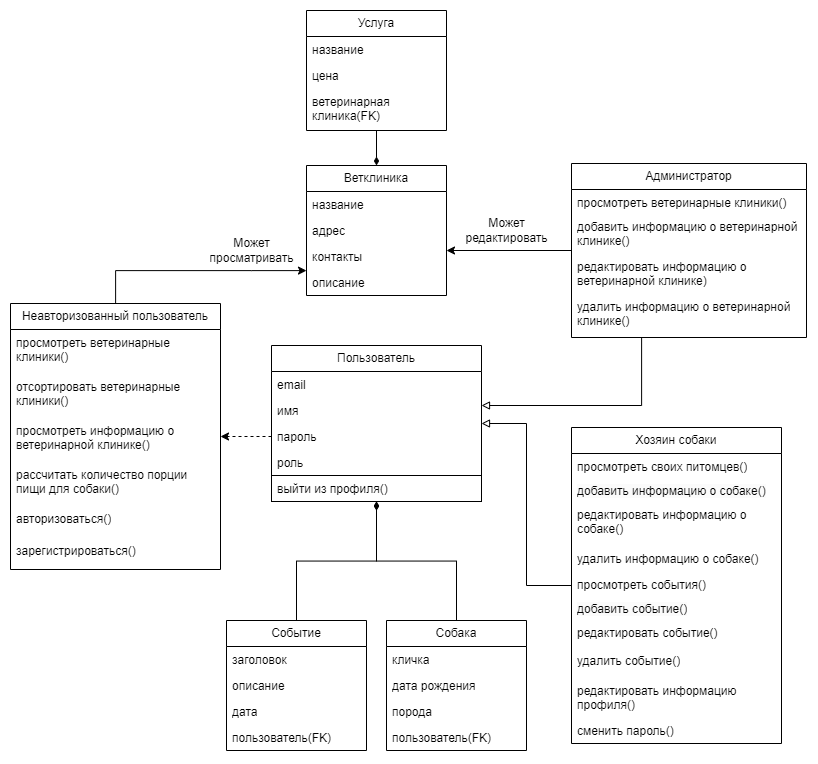

The diagram above was exported from draw.io. Its source (the exported page's mxGraphModel, read from the mxfile embedded in the PNG):
<mxGraphModel dx="2120" dy="953" grid="1" gridSize="10" guides="1" tooltips="1" connect="1" arrows="1" fold="1" page="1" pageScale="1" pageWidth="827" pageHeight="1169" math="0" shadow="0">
  <root>
    <mxCell id="0" />
    <mxCell id="1" parent="0" />
    <mxCell id="xsGjZIb9KaFovpJKVIiK-1" value="Ветклиника" style="swimlane;fontStyle=0;childLayout=stackLayout;horizontal=1;startSize=26;fillColor=none;horizontalStack=0;resizeParent=1;resizeParentMax=0;resizeLast=0;collapsible=1;marginBottom=0;whiteSpace=wrap;html=1;" parent="1" vertex="1">
      <mxGeometry x="312" y="275" width="140" height="130" as="geometry" />
    </mxCell>
    <mxCell id="xsGjZIb9KaFovpJKVIiK-2" value="название" style="text;strokeColor=none;fillColor=none;align=left;verticalAlign=top;spacingLeft=4;spacingRight=4;overflow=hidden;rotatable=0;points=[[0,0.5],[1,0.5]];portConstraint=eastwest;whiteSpace=wrap;html=1;" parent="xsGjZIb9KaFovpJKVIiK-1" vertex="1">
      <mxGeometry y="26" width="140" height="26" as="geometry" />
    </mxCell>
    <mxCell id="xsGjZIb9KaFovpJKVIiK-134" value="адрес" style="text;strokeColor=none;fillColor=none;align=left;verticalAlign=top;spacingLeft=4;spacingRight=4;overflow=hidden;rotatable=0;points=[[0,0.5],[1,0.5]];portConstraint=eastwest;whiteSpace=wrap;html=1;" parent="xsGjZIb9KaFovpJKVIiK-1" vertex="1">
      <mxGeometry y="52" width="140" height="26" as="geometry" />
    </mxCell>
    <mxCell id="xsGjZIb9KaFovpJKVIiK-133" value="контакты" style="text;strokeColor=none;fillColor=none;align=left;verticalAlign=top;spacingLeft=4;spacingRight=4;overflow=hidden;rotatable=0;points=[[0,0.5],[1,0.5]];portConstraint=eastwest;whiteSpace=wrap;html=1;" parent="xsGjZIb9KaFovpJKVIiK-1" vertex="1">
      <mxGeometry y="78" width="140" height="26" as="geometry" />
    </mxCell>
    <mxCell id="xsGjZIb9KaFovpJKVIiK-132" value="описание" style="text;strokeColor=none;fillColor=none;align=left;verticalAlign=top;spacingLeft=4;spacingRight=4;overflow=hidden;rotatable=0;points=[[0,0.5],[1,0.5]];portConstraint=eastwest;whiteSpace=wrap;html=1;" parent="xsGjZIb9KaFovpJKVIiK-1" vertex="1">
      <mxGeometry y="104" width="140" height="26" as="geometry" />
    </mxCell>
    <mxCell id="xsGjZIb9KaFovpJKVIiK-136" style="edgeStyle=orthogonalEdgeStyle;rounded=0;orthogonalLoop=1;jettySize=auto;html=1;endArrow=diamondThin;endFill=1;" parent="1" source="xsGjZIb9KaFovpJKVIiK-6" target="xsGjZIb9KaFovpJKVIiK-1" edge="1">
      <mxGeometry relative="1" as="geometry" />
    </mxCell>
    <mxCell id="xsGjZIb9KaFovpJKVIiK-6" value="Услуга" style="swimlane;fontStyle=0;childLayout=stackLayout;horizontal=1;startSize=26;fillColor=none;horizontalStack=0;resizeParent=1;resizeParentMax=0;resizeLast=0;collapsible=1;marginBottom=0;whiteSpace=wrap;html=1;" parent="1" vertex="1">
      <mxGeometry x="312" y="120" width="140" height="120" as="geometry" />
    </mxCell>
    <mxCell id="xsGjZIb9KaFovpJKVIiK-7" value="название" style="text;strokeColor=none;fillColor=none;align=left;verticalAlign=top;spacingLeft=4;spacingRight=4;overflow=hidden;rotatable=0;points=[[0,0.5],[1,0.5]];portConstraint=eastwest;whiteSpace=wrap;html=1;" parent="xsGjZIb9KaFovpJKVIiK-6" vertex="1">
      <mxGeometry y="26" width="140" height="26" as="geometry" />
    </mxCell>
    <mxCell id="xsGjZIb9KaFovpJKVIiK-8" value="цена" style="text;strokeColor=none;fillColor=none;align=left;verticalAlign=top;spacingLeft=4;spacingRight=4;overflow=hidden;rotatable=0;points=[[0,0.5],[1,0.5]];portConstraint=eastwest;whiteSpace=wrap;html=1;" parent="xsGjZIb9KaFovpJKVIiK-6" vertex="1">
      <mxGeometry y="52" width="140" height="26" as="geometry" />
    </mxCell>
    <mxCell id="xsGjZIb9KaFovpJKVIiK-9" value="ветеринарная клиника(FK)" style="text;strokeColor=none;fillColor=none;align=left;verticalAlign=top;spacingLeft=4;spacingRight=4;overflow=hidden;rotatable=0;points=[[0,0.5],[1,0.5]];portConstraint=eastwest;whiteSpace=wrap;html=1;" parent="xsGjZIb9KaFovpJKVIiK-6" vertex="1">
      <mxGeometry y="78" width="140" height="42" as="geometry" />
    </mxCell>
    <mxCell id="xsGjZIb9KaFovpJKVIiK-130" style="edgeStyle=orthogonalEdgeStyle;rounded=0;orthogonalLoop=1;jettySize=auto;html=1;endArrow=diamondThin;endFill=1;" parent="1" source="xsGjZIb9KaFovpJKVIiK-16" target="xsGjZIb9KaFovpJKVIiK-23" edge="1">
      <mxGeometry relative="1" as="geometry">
        <mxPoint x="382" y="470" as="targetPoint" />
      </mxGeometry>
    </mxCell>
    <mxCell id="xsGjZIb9KaFovpJKVIiK-16" value="Событие" style="swimlane;fontStyle=0;childLayout=stackLayout;horizontal=1;startSize=26;fillColor=none;horizontalStack=0;resizeParent=1;resizeParentMax=0;resizeLast=0;collapsible=1;marginBottom=0;whiteSpace=wrap;html=1;" parent="1" vertex="1">
      <mxGeometry x="232" y="730" width="140" height="130" as="geometry" />
    </mxCell>
    <mxCell id="xsGjZIb9KaFovpJKVIiK-109" value="заголовок" style="text;strokeColor=none;fillColor=none;align=left;verticalAlign=top;spacingLeft=4;spacingRight=4;overflow=hidden;rotatable=0;points=[[0,0.5],[1,0.5]];portConstraint=eastwest;whiteSpace=wrap;html=1;" parent="xsGjZIb9KaFovpJKVIiK-16" vertex="1">
      <mxGeometry y="26" width="140" height="26" as="geometry" />
    </mxCell>
    <mxCell id="xsGjZIb9KaFovpJKVIiK-112" value="описание" style="text;strokeColor=none;fillColor=none;align=left;verticalAlign=top;spacingLeft=4;spacingRight=4;overflow=hidden;rotatable=0;points=[[0,0.5],[1,0.5]];portConstraint=eastwest;whiteSpace=wrap;html=1;" parent="xsGjZIb9KaFovpJKVIiK-16" vertex="1">
      <mxGeometry y="52" width="140" height="26" as="geometry" />
    </mxCell>
    <mxCell id="xsGjZIb9KaFovpJKVIiK-110" value="дата" style="text;strokeColor=none;fillColor=none;align=left;verticalAlign=top;spacingLeft=4;spacingRight=4;overflow=hidden;rotatable=0;points=[[0,0.5],[1,0.5]];portConstraint=eastwest;whiteSpace=wrap;html=1;" parent="xsGjZIb9KaFovpJKVIiK-16" vertex="1">
      <mxGeometry y="78" width="140" height="26" as="geometry" />
    </mxCell>
    <mxCell id="xsGjZIb9KaFovpJKVIiK-18" value="пользователь(FK)" style="text;strokeColor=none;fillColor=none;align=left;verticalAlign=top;spacingLeft=4;spacingRight=4;overflow=hidden;rotatable=0;points=[[0,0.5],[1,0.5]];portConstraint=eastwest;whiteSpace=wrap;html=1;" parent="xsGjZIb9KaFovpJKVIiK-16" vertex="1">
      <mxGeometry y="104" width="140" height="26" as="geometry" />
    </mxCell>
    <mxCell id="xsGjZIb9KaFovpJKVIiK-23" value="Пользователь" style="swimlane;fontStyle=0;childLayout=stackLayout;horizontal=1;startSize=26;fillColor=none;horizontalStack=0;resizeParent=1;resizeParentMax=0;resizeLast=0;collapsible=1;marginBottom=0;whiteSpace=wrap;html=1;" parent="1" vertex="1">
      <mxGeometry x="277" y="455" width="210" height="156" as="geometry" />
    </mxCell>
    <mxCell id="xsGjZIb9KaFovpJKVIiK-24" value="email" style="text;strokeColor=none;fillColor=none;align=left;verticalAlign=top;spacingLeft=4;spacingRight=4;overflow=hidden;rotatable=0;points=[[0,0.5],[1,0.5]];portConstraint=eastwest;whiteSpace=wrap;html=1;" parent="xsGjZIb9KaFovpJKVIiK-23" vertex="1">
      <mxGeometry y="26" width="210" height="26" as="geometry" />
    </mxCell>
    <mxCell id="xsGjZIb9KaFovpJKVIiK-25" value="имя" style="text;strokeColor=none;fillColor=none;align=left;verticalAlign=top;spacingLeft=4;spacingRight=4;overflow=hidden;rotatable=0;points=[[0,0.5],[1,0.5]];portConstraint=eastwest;whiteSpace=wrap;html=1;" parent="xsGjZIb9KaFovpJKVIiK-23" vertex="1">
      <mxGeometry y="52" width="210" height="26" as="geometry" />
    </mxCell>
    <mxCell id="xsGjZIb9KaFovpJKVIiK-26" value="пароль" style="text;strokeColor=none;fillColor=none;align=left;verticalAlign=top;spacingLeft=4;spacingRight=4;overflow=hidden;rotatable=0;points=[[0,0.5],[1,0.5]];portConstraint=eastwest;whiteSpace=wrap;html=1;" parent="xsGjZIb9KaFovpJKVIiK-23" vertex="1">
      <mxGeometry y="78" width="210" height="26" as="geometry" />
    </mxCell>
    <mxCell id="xsGjZIb9KaFovpJKVIiK-27" value="роль" style="text;strokeColor=none;fillColor=none;align=left;verticalAlign=top;spacingLeft=4;spacingRight=4;overflow=hidden;rotatable=0;points=[[0,0.5],[1,0.5]];portConstraint=eastwest;whiteSpace=wrap;html=1;" parent="xsGjZIb9KaFovpJKVIiK-23" vertex="1">
      <mxGeometry y="104" width="210" height="26" as="geometry" />
    </mxCell>
    <mxCell id="xsGjZIb9KaFovpJKVIiK-31" value="выйти из профиля()" style="text;strokeColor=default;fillColor=none;align=left;verticalAlign=top;spacingLeft=4;spacingRight=4;overflow=hidden;rotatable=0;points=[[0,0.5],[1,0.5]];portConstraint=eastwest;whiteSpace=wrap;html=1;perimeterSpacing=0;" parent="xsGjZIb9KaFovpJKVIiK-23" vertex="1">
      <mxGeometry y="130" width="210" height="26" as="geometry" />
    </mxCell>
    <mxCell id="xsGjZIb9KaFovpJKVIiK-140" style="edgeStyle=orthogonalEdgeStyle;rounded=0;orthogonalLoop=1;jettySize=auto;html=1;" parent="1" source="xsGjZIb9KaFovpJKVIiK-41" target="xsGjZIb9KaFovpJKVIiK-1" edge="1">
      <mxGeometry relative="1" as="geometry">
        <Array as="points">
          <mxPoint x="257" y="380" />
          <mxPoint x="257" y="380" />
        </Array>
      </mxGeometry>
    </mxCell>
    <mxCell id="xsGjZIb9KaFovpJKVIiK-41" value="Неавторизованный пользователь" style="swimlane;fontStyle=0;childLayout=stackLayout;horizontal=1;startSize=26;fillColor=none;horizontalStack=0;resizeParent=1;resizeParentMax=0;resizeLast=0;collapsible=1;marginBottom=0;whiteSpace=wrap;html=1;" parent="1" vertex="1">
      <mxGeometry x="16" y="413" width="210" height="266" as="geometry" />
    </mxCell>
    <mxCell id="xsGjZIb9KaFovpJKVIiK-93" value="просмотреть ветеринарные клиники()" style="text;strokeColor=none;fillColor=none;align=left;verticalAlign=top;spacingLeft=4;spacingRight=4;overflow=hidden;rotatable=0;points=[[0,0.5],[1,0.5]];portConstraint=eastwest;whiteSpace=wrap;html=1;perimeterSpacing=0;" parent="xsGjZIb9KaFovpJKVIiK-41" vertex="1">
      <mxGeometry y="26" width="210" height="44" as="geometry" />
    </mxCell>
    <mxCell id="xsGjZIb9KaFovpJKVIiK-94" value="отсортировать ветеринарные клиники()" style="text;strokeColor=none;fillColor=none;align=left;verticalAlign=top;spacingLeft=4;spacingRight=4;overflow=hidden;rotatable=0;points=[[0,0.5],[1,0.5]];portConstraint=eastwest;whiteSpace=wrap;html=1;perimeterSpacing=0;" parent="xsGjZIb9KaFovpJKVIiK-41" vertex="1">
      <mxGeometry y="70" width="210" height="44" as="geometry" />
    </mxCell>
    <mxCell id="xsGjZIb9KaFovpJKVIiK-95" value="просмотреть информацию о ветеринарной клинике()" style="text;strokeColor=none;fillColor=none;align=left;verticalAlign=top;spacingLeft=4;spacingRight=4;overflow=hidden;rotatable=0;points=[[0,0.5],[1,0.5]];portConstraint=eastwest;whiteSpace=wrap;html=1;perimeterSpacing=0;" parent="xsGjZIb9KaFovpJKVIiK-41" vertex="1">
      <mxGeometry y="114" width="210" height="44" as="geometry" />
    </mxCell>
    <mxCell id="xsGjZIb9KaFovpJKVIiK-99" value="рассчитать количество порции пищи для собаки()" style="text;strokeColor=none;fillColor=none;align=left;verticalAlign=top;spacingLeft=4;spacingRight=4;overflow=hidden;rotatable=0;points=[[0,0.5],[1,0.5]];portConstraint=eastwest;whiteSpace=wrap;html=1;perimeterSpacing=0;" parent="xsGjZIb9KaFovpJKVIiK-41" vertex="1">
      <mxGeometry y="158" width="210" height="44" as="geometry" />
    </mxCell>
    <mxCell id="xsGjZIb9KaFovpJKVIiK-100" value="авторизоваться()" style="text;strokeColor=none;fillColor=none;align=left;verticalAlign=top;spacingLeft=4;spacingRight=4;overflow=hidden;rotatable=0;points=[[0,0.5],[1,0.5]];portConstraint=eastwest;whiteSpace=wrap;html=1;perimeterSpacing=0;" parent="xsGjZIb9KaFovpJKVIiK-41" vertex="1">
      <mxGeometry y="202" width="210" height="32" as="geometry" />
    </mxCell>
    <mxCell id="xsGjZIb9KaFovpJKVIiK-101" value="зарегистрироваться()" style="text;strokeColor=none;fillColor=none;align=left;verticalAlign=top;spacingLeft=4;spacingRight=4;overflow=hidden;rotatable=0;points=[[0,0.5],[1,0.5]];portConstraint=eastwest;whiteSpace=wrap;html=1;perimeterSpacing=0;" parent="xsGjZIb9KaFovpJKVIiK-41" vertex="1">
      <mxGeometry y="234" width="210" height="32" as="geometry" />
    </mxCell>
    <mxCell id="xsGjZIb9KaFovpJKVIiK-131" style="edgeStyle=orthogonalEdgeStyle;rounded=0;orthogonalLoop=1;jettySize=auto;html=1;endArrow=block;endFill=0;" parent="1" source="xsGjZIb9KaFovpJKVIiK-50" target="xsGjZIb9KaFovpJKVIiK-23" edge="1">
      <mxGeometry relative="1" as="geometry">
        <Array as="points">
          <mxPoint x="647" y="282" />
          <mxPoint x="647" y="515" />
        </Array>
      </mxGeometry>
    </mxCell>
    <mxCell id="xsGjZIb9KaFovpJKVIiK-142" style="edgeStyle=orthogonalEdgeStyle;rounded=0;orthogonalLoop=1;jettySize=auto;html=1;" parent="1" source="xsGjZIb9KaFovpJKVIiK-50" target="xsGjZIb9KaFovpJKVIiK-1" edge="1">
      <mxGeometry relative="1" as="geometry">
        <Array as="points">
          <mxPoint x="579" y="340" />
        </Array>
      </mxGeometry>
    </mxCell>
    <mxCell id="xsGjZIb9KaFovpJKVIiK-50" value="Администратор" style="swimlane;fontStyle=0;childLayout=stackLayout;horizontal=1;startSize=26;fillColor=none;horizontalStack=0;resizeParent=1;resizeParentMax=0;resizeLast=0;collapsible=1;marginBottom=0;whiteSpace=wrap;html=1;" parent="1" vertex="1">
      <mxGeometry x="577" y="273" width="235" height="174" as="geometry" />
    </mxCell>
    <mxCell id="xsGjZIb9KaFovpJKVIiK-82" value="просмотреть ветеринарные клиники()" style="text;strokeColor=none;fillColor=none;align=left;verticalAlign=top;spacingLeft=4;spacingRight=4;overflow=hidden;rotatable=0;points=[[0,0.5],[1,0.5]];portConstraint=eastwest;whiteSpace=wrap;html=1;perimeterSpacing=0;" parent="xsGjZIb9KaFovpJKVIiK-50" vertex="1">
      <mxGeometry y="26" width="235" height="24" as="geometry" />
    </mxCell>
    <mxCell id="xsGjZIb9KaFovpJKVIiK-78" value="добавить информацию о ветеринарной клинике()" style="text;strokeColor=none;fillColor=none;align=left;verticalAlign=top;spacingLeft=4;spacingRight=4;overflow=hidden;rotatable=0;points=[[0,0.5],[1,0.5]];portConstraint=eastwest;whiteSpace=wrap;html=1;perimeterSpacing=0;" parent="xsGjZIb9KaFovpJKVIiK-50" vertex="1">
      <mxGeometry y="50" width="235" height="40" as="geometry" />
    </mxCell>
    <mxCell id="xsGjZIb9KaFovpJKVIiK-79" value="редактировать информацию о ветеринарной клинике)" style="text;strokeColor=none;fillColor=none;align=left;verticalAlign=top;spacingLeft=4;spacingRight=4;overflow=hidden;rotatable=0;points=[[0,0.5],[1,0.5]];portConstraint=eastwest;whiteSpace=wrap;html=1;perimeterSpacing=0;" parent="xsGjZIb9KaFovpJKVIiK-50" vertex="1">
      <mxGeometry y="90" width="235" height="40" as="geometry" />
    </mxCell>
    <mxCell id="xsGjZIb9KaFovpJKVIiK-80" value="удалить информацию о ветеринарной клинике()" style="text;strokeColor=none;fillColor=none;align=left;verticalAlign=top;spacingLeft=4;spacingRight=4;overflow=hidden;rotatable=0;points=[[0,0.5],[1,0.5]];portConstraint=eastwest;whiteSpace=wrap;html=1;perimeterSpacing=0;" parent="xsGjZIb9KaFovpJKVIiK-50" vertex="1">
      <mxGeometry y="130" width="235" height="44" as="geometry" />
    </mxCell>
    <mxCell id="xsGjZIb9KaFovpJKVIiK-138" style="edgeStyle=orthogonalEdgeStyle;rounded=0;orthogonalLoop=1;jettySize=auto;html=1;endArrow=block;endFill=0;" parent="1" source="xsGjZIb9KaFovpJKVIiK-53" target="xsGjZIb9KaFovpJKVIiK-23" edge="1">
      <mxGeometry relative="1" as="geometry" />
    </mxCell>
    <mxCell id="xsGjZIb9KaFovpJKVIiK-53" value="Хозяин собаки" style="swimlane;fontStyle=0;childLayout=stackLayout;horizontal=1;startSize=26;fillColor=none;horizontalStack=0;resizeParent=1;resizeParentMax=0;resizeLast=0;collapsible=1;marginBottom=0;whiteSpace=wrap;html=1;" parent="1" vertex="1">
      <mxGeometry x="577" y="537" width="210" height="316" as="geometry" />
    </mxCell>
    <mxCell id="xsGjZIb9KaFovpJKVIiK-72" value="просмотреть своих питомцев()" style="text;strokeColor=none;fillColor=none;align=left;verticalAlign=top;spacingLeft=4;spacingRight=4;overflow=hidden;rotatable=0;points=[[0,0.5],[1,0.5]];portConstraint=eastwest;whiteSpace=wrap;html=1;perimeterSpacing=0;" parent="xsGjZIb9KaFovpJKVIiK-53" vertex="1">
      <mxGeometry y="26" width="210" height="24" as="geometry" />
    </mxCell>
    <mxCell id="xsGjZIb9KaFovpJKVIiK-63" value="&lt;span style=&quot;color: rgb(0, 0, 0); font-family: Helvetica; font-size: 12px; font-style: normal; font-variant-ligatures: normal; font-variant-caps: normal; font-weight: 400; letter-spacing: normal; orphans: 2; text-align: left; text-indent: 0px; text-transform: none; widows: 2; word-spacing: 0px; -webkit-text-stroke-width: 0px; background-color: rgb(251, 251, 251); text-decoration-thickness: initial; text-decoration-style: initial; text-decoration-color: initial; float: none; display: inline !important;&quot;&gt;добавить информацию о собаке()&lt;/span&gt;" style="text;strokeColor=none;fillColor=none;align=left;verticalAlign=top;spacingLeft=4;spacingRight=4;overflow=hidden;rotatable=0;points=[[0,0.5],[1,0.5]];portConstraint=eastwest;whiteSpace=wrap;html=1;perimeterSpacing=0;" parent="xsGjZIb9KaFovpJKVIiK-53" vertex="1">
      <mxGeometry y="50" width="210" height="24" as="geometry" />
    </mxCell>
    <mxCell id="xsGjZIb9KaFovpJKVIiK-58" value="редактировать информацию о собаке()" style="text;strokeColor=none;fillColor=none;align=left;verticalAlign=top;spacingLeft=4;spacingRight=4;overflow=hidden;rotatable=0;points=[[0,0.5],[1,0.5]];portConstraint=eastwest;whiteSpace=wrap;html=1;perimeterSpacing=0;" parent="xsGjZIb9KaFovpJKVIiK-53" vertex="1">
      <mxGeometry y="74" width="210" height="44" as="geometry" />
    </mxCell>
    <mxCell id="xsGjZIb9KaFovpJKVIiK-64" value="удалить информацию о собаке()" style="text;strokeColor=none;fillColor=none;align=left;verticalAlign=top;spacingLeft=4;spacingRight=4;overflow=hidden;rotatable=0;points=[[0,0.5],[1,0.5]];portConstraint=eastwest;whiteSpace=wrap;html=1;perimeterSpacing=0;" parent="xsGjZIb9KaFovpJKVIiK-53" vertex="1">
      <mxGeometry y="118" width="210" height="26" as="geometry" />
    </mxCell>
    <mxCell id="xsGjZIb9KaFovpJKVIiK-73" value="просмотреть события()" style="text;strokeColor=none;fillColor=none;align=left;verticalAlign=top;spacingLeft=4;spacingRight=4;overflow=hidden;rotatable=0;points=[[0,0.5],[1,0.5]];portConstraint=eastwest;whiteSpace=wrap;html=1;perimeterSpacing=0;" parent="xsGjZIb9KaFovpJKVIiK-53" vertex="1">
      <mxGeometry y="144" width="210" height="24" as="geometry" />
    </mxCell>
    <mxCell id="xsGjZIb9KaFovpJKVIiK-70" value="&lt;span style=&quot;color: rgb(0, 0, 0); font-family: Helvetica; font-size: 12px; font-style: normal; font-variant-ligatures: normal; font-variant-caps: normal; font-weight: 400; letter-spacing: normal; orphans: 2; text-align: left; text-indent: 0px; text-transform: none; widows: 2; word-spacing: 0px; -webkit-text-stroke-width: 0px; background-color: rgb(251, 251, 251); text-decoration-thickness: initial; text-decoration-style: initial; text-decoration-color: initial; float: none; display: inline !important;&quot;&gt;добавить событие()&lt;/span&gt;" style="text;strokeColor=none;fillColor=none;align=left;verticalAlign=top;spacingLeft=4;spacingRight=4;overflow=hidden;rotatable=0;points=[[0,0.5],[1,0.5]];portConstraint=eastwest;whiteSpace=wrap;html=1;perimeterSpacing=0;" parent="xsGjZIb9KaFovpJKVIiK-53" vertex="1">
      <mxGeometry y="168" width="210" height="24" as="geometry" />
    </mxCell>
    <mxCell id="xsGjZIb9KaFovpJKVIiK-71" value="редактировать событие()" style="text;strokeColor=none;fillColor=none;align=left;verticalAlign=top;spacingLeft=4;spacingRight=4;overflow=hidden;rotatable=0;points=[[0,0.5],[1,0.5]];portConstraint=eastwest;whiteSpace=wrap;html=1;perimeterSpacing=0;" parent="xsGjZIb9KaFovpJKVIiK-53" vertex="1">
      <mxGeometry y="192" width="210" height="28" as="geometry" />
    </mxCell>
    <mxCell id="xsGjZIb9KaFovpJKVIiK-69" value="удалить событие()" style="text;strokeColor=none;fillColor=none;align=left;verticalAlign=top;spacingLeft=4;spacingRight=4;overflow=hidden;rotatable=0;points=[[0,0.5],[1,0.5]];portConstraint=eastwest;whiteSpace=wrap;html=1;perimeterSpacing=0;" parent="xsGjZIb9KaFovpJKVIiK-53" vertex="1">
      <mxGeometry y="220" width="210" height="30" as="geometry" />
    </mxCell>
    <mxCell id="xsGjZIb9KaFovpJKVIiK-65" value="редактировать информацию профиля()" style="text;strokeColor=none;fillColor=none;align=left;verticalAlign=top;spacingLeft=4;spacingRight=4;overflow=hidden;rotatable=0;points=[[0,0.5],[1,0.5]];portConstraint=eastwest;whiteSpace=wrap;html=1;perimeterSpacing=0;" parent="xsGjZIb9KaFovpJKVIiK-53" vertex="1">
      <mxGeometry y="250" width="210" height="40" as="geometry" />
    </mxCell>
    <mxCell id="xsGjZIb9KaFovpJKVIiK-67" value="сменить пароль()" style="text;strokeColor=none;fillColor=none;align=left;verticalAlign=top;spacingLeft=4;spacingRight=4;overflow=hidden;rotatable=0;points=[[0,0.5],[1,0.5]];portConstraint=eastwest;whiteSpace=wrap;html=1;perimeterSpacing=0;" parent="xsGjZIb9KaFovpJKVIiK-53" vertex="1">
      <mxGeometry y="290" width="210" height="26" as="geometry" />
    </mxCell>
    <mxCell id="xsGjZIb9KaFovpJKVIiK-113" value="Собака" style="swimlane;fontStyle=0;childLayout=stackLayout;horizontal=1;startSize=26;fillColor=none;horizontalStack=0;resizeParent=1;resizeParentMax=0;resizeLast=0;collapsible=1;marginBottom=0;whiteSpace=wrap;html=1;" parent="1" vertex="1">
      <mxGeometry x="392" y="730" width="140" height="130" as="geometry" />
    </mxCell>
    <mxCell id="xsGjZIb9KaFovpJKVIiK-114" value="кличка" style="text;strokeColor=none;fillColor=none;align=left;verticalAlign=top;spacingLeft=4;spacingRight=4;overflow=hidden;rotatable=0;points=[[0,0.5],[1,0.5]];portConstraint=eastwest;whiteSpace=wrap;html=1;" parent="xsGjZIb9KaFovpJKVIiK-113" vertex="1">
      <mxGeometry y="26" width="140" height="26" as="geometry" />
    </mxCell>
    <mxCell id="xsGjZIb9KaFovpJKVIiK-115" value="дата рождения" style="text;strokeColor=none;fillColor=none;align=left;verticalAlign=top;spacingLeft=4;spacingRight=4;overflow=hidden;rotatable=0;points=[[0,0.5],[1,0.5]];portConstraint=eastwest;whiteSpace=wrap;html=1;" parent="xsGjZIb9KaFovpJKVIiK-113" vertex="1">
      <mxGeometry y="52" width="140" height="26" as="geometry" />
    </mxCell>
    <mxCell id="xsGjZIb9KaFovpJKVIiK-116" value="порода" style="text;strokeColor=none;fillColor=none;align=left;verticalAlign=top;spacingLeft=4;spacingRight=4;overflow=hidden;rotatable=0;points=[[0,0.5],[1,0.5]];portConstraint=eastwest;whiteSpace=wrap;html=1;" parent="xsGjZIb9KaFovpJKVIiK-113" vertex="1">
      <mxGeometry y="78" width="140" height="26" as="geometry" />
    </mxCell>
    <mxCell id="xsGjZIb9KaFovpJKVIiK-117" value="пользователь(FK)" style="text;strokeColor=none;fillColor=none;align=left;verticalAlign=top;spacingLeft=4;spacingRight=4;overflow=hidden;rotatable=0;points=[[0,0.5],[1,0.5]];portConstraint=eastwest;whiteSpace=wrap;html=1;" parent="xsGjZIb9KaFovpJKVIiK-113" vertex="1">
      <mxGeometry y="104" width="140" height="26" as="geometry" />
    </mxCell>
    <mxCell id="xsGjZIb9KaFovpJKVIiK-127" value="" style="edgeStyle=orthogonalEdgeStyle;rounded=0;orthogonalLoop=1;jettySize=auto;html=1;dashed=1;" parent="1" source="xsGjZIb9KaFovpJKVIiK-26" target="xsGjZIb9KaFovpJKVIiK-41" edge="1">
      <mxGeometry relative="1" as="geometry" />
    </mxCell>
    <mxCell id="xsGjZIb9KaFovpJKVIiK-128" style="edgeStyle=orthogonalEdgeStyle;rounded=0;orthogonalLoop=1;jettySize=auto;html=1;endArrow=diamondThin;endFill=1;" parent="1" source="xsGjZIb9KaFovpJKVIiK-113" target="xsGjZIb9KaFovpJKVIiK-23" edge="1">
      <mxGeometry relative="1" as="geometry">
        <mxPoint x="367" y="630" as="targetPoint" />
      </mxGeometry>
    </mxCell>
    <mxCell id="xsGjZIb9KaFovpJKVIiK-141" value="Может&lt;br&gt;просматривать" style="text;html=1;align=center;verticalAlign=middle;resizable=0;points=[];autosize=1;strokeColor=none;fillColor=none;" parent="1" vertex="1">
      <mxGeometry x="202" y="340" width="110" height="40" as="geometry" />
    </mxCell>
    <mxCell id="xsGjZIb9KaFovpJKVIiK-143" value="Может&lt;br&gt;редактировать" style="text;html=1;align=center;verticalAlign=middle;resizable=0;points=[];autosize=1;strokeColor=none;fillColor=none;" parent="1" vertex="1">
      <mxGeometry x="457" y="320" width="110" height="40" as="geometry" />
    </mxCell>
  </root>
</mxGraphModel>